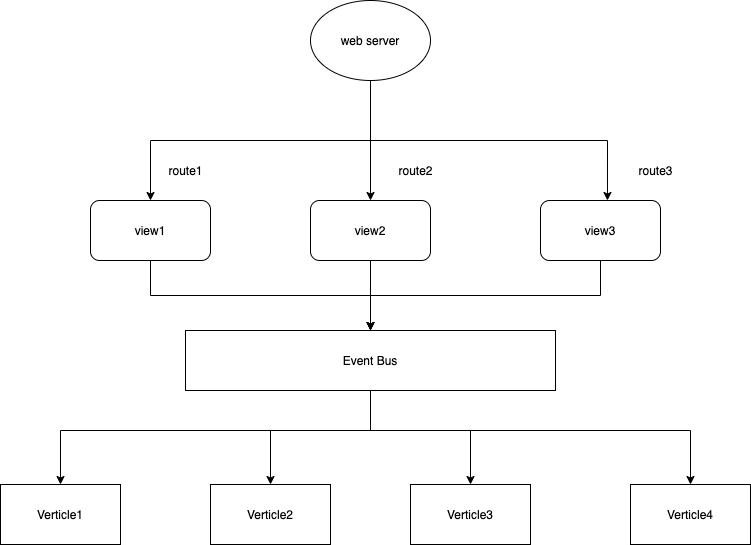

The diagram above was exported from draw.io. Its source (the exported page's mxGraphModel, read from the mxfile embedded in the PNG):
<mxGraphModel dx="946" dy="629" grid="1" gridSize="10" guides="1" tooltips="1" connect="1" arrows="1" fold="1" page="1" pageScale="1" pageWidth="827" pageHeight="1169" math="0" shadow="0">
  <root>
    <mxCell id="0" />
    <mxCell id="1" parent="0" />
    <mxCell id="l_WhM8R7umdnOFdxONrU-27" style="edgeStyle=orthogonalEdgeStyle;rounded=0;orthogonalLoop=1;jettySize=auto;html=1;" parent="1" source="l_WhM8R7umdnOFdxONrU-1" target="l_WhM8R7umdnOFdxONrU-5" edge="1">
      <mxGeometry relative="1" as="geometry" />
    </mxCell>
    <mxCell id="l_WhM8R7umdnOFdxONrU-1" value="view1" style="rounded=1;whiteSpace=wrap;html=1;" parent="1" vertex="1">
      <mxGeometry x="120" y="270" width="120" height="60" as="geometry" />
    </mxCell>
    <mxCell id="l_WhM8R7umdnOFdxONrU-30" style="edgeStyle=orthogonalEdgeStyle;rounded=0;orthogonalLoop=1;jettySize=auto;html=1;" parent="1" source="l_WhM8R7umdnOFdxONrU-5" target="l_WhM8R7umdnOFdxONrU-7" edge="1">
      <mxGeometry relative="1" as="geometry">
        <Array as="points">
          <mxPoint x="400" y="500" />
          <mxPoint x="300" y="500" />
        </Array>
      </mxGeometry>
    </mxCell>
    <mxCell id="l_WhM8R7umdnOFdxONrU-31" style="edgeStyle=orthogonalEdgeStyle;rounded=0;orthogonalLoop=1;jettySize=auto;html=1;entryX=0.5;entryY=0;entryDx=0;entryDy=0;" parent="1" source="l_WhM8R7umdnOFdxONrU-5" target="l_WhM8R7umdnOFdxONrU-8" edge="1">
      <mxGeometry relative="1" as="geometry">
        <Array as="points">
          <mxPoint x="400" y="500" />
          <mxPoint x="500" y="500" />
        </Array>
      </mxGeometry>
    </mxCell>
    <mxCell id="l_WhM8R7umdnOFdxONrU-32" style="edgeStyle=orthogonalEdgeStyle;rounded=0;orthogonalLoop=1;jettySize=auto;html=1;" parent="1" source="l_WhM8R7umdnOFdxONrU-5" target="l_WhM8R7umdnOFdxONrU-6" edge="1">
      <mxGeometry relative="1" as="geometry">
        <Array as="points">
          <mxPoint x="400" y="500" />
          <mxPoint x="90" y="500" />
        </Array>
      </mxGeometry>
    </mxCell>
    <mxCell id="l_WhM8R7umdnOFdxONrU-33" style="edgeStyle=orthogonalEdgeStyle;rounded=0;orthogonalLoop=1;jettySize=auto;html=1;entryX=0.5;entryY=0;entryDx=0;entryDy=0;" parent="1" source="l_WhM8R7umdnOFdxONrU-5" target="l_WhM8R7umdnOFdxONrU-9" edge="1">
      <mxGeometry relative="1" as="geometry">
        <Array as="points">
          <mxPoint x="400" y="500" />
          <mxPoint x="720" y="500" />
        </Array>
      </mxGeometry>
    </mxCell>
    <mxCell id="l_WhM8R7umdnOFdxONrU-5" value="Event Bus" style="rounded=0;whiteSpace=wrap;html=1;" parent="1" vertex="1">
      <mxGeometry x="215" y="400" width="370" height="60" as="geometry" />
    </mxCell>
    <mxCell id="l_WhM8R7umdnOFdxONrU-6" value="Verticle1" style="rounded=0;whiteSpace=wrap;html=1;" parent="1" vertex="1">
      <mxGeometry x="30" y="554" width="120" height="60" as="geometry" />
    </mxCell>
    <mxCell id="l_WhM8R7umdnOFdxONrU-7" value="Verticle2" style="rounded=0;whiteSpace=wrap;html=1;" parent="1" vertex="1">
      <mxGeometry x="240" y="554" width="120" height="60" as="geometry" />
    </mxCell>
    <mxCell id="l_WhM8R7umdnOFdxONrU-8" value="Verticle3" style="rounded=0;whiteSpace=wrap;html=1;" parent="1" vertex="1">
      <mxGeometry x="440" y="554" width="120" height="60" as="geometry" />
    </mxCell>
    <mxCell id="l_WhM8R7umdnOFdxONrU-9" value="Verticle4" style="rounded=0;whiteSpace=wrap;html=1;" parent="1" vertex="1">
      <mxGeometry x="660" y="554" width="120" height="60" as="geometry" />
    </mxCell>
    <mxCell id="l_WhM8R7umdnOFdxONrU-15" style="edgeStyle=orthogonalEdgeStyle;rounded=0;orthogonalLoop=1;jettySize=auto;html=1;" parent="1" source="l_WhM8R7umdnOFdxONrU-10" target="l_WhM8R7umdnOFdxONrU-11" edge="1">
      <mxGeometry relative="1" as="geometry">
        <Array as="points">
          <mxPoint x="400" y="270" />
        </Array>
      </mxGeometry>
    </mxCell>
    <mxCell id="l_WhM8R7umdnOFdxONrU-17" style="edgeStyle=orthogonalEdgeStyle;rounded=0;orthogonalLoop=1;jettySize=auto;html=1;entryX=0.558;entryY=0;entryDx=0;entryDy=0;entryPerimeter=0;" parent="1" target="l_WhM8R7umdnOFdxONrU-12" edge="1">
      <mxGeometry relative="1" as="geometry">
        <mxPoint x="400" y="210" as="sourcePoint" />
      </mxGeometry>
    </mxCell>
    <mxCell id="l_WhM8R7umdnOFdxONrU-22" style="edgeStyle=orthogonalEdgeStyle;rounded=0;orthogonalLoop=1;jettySize=auto;html=1;entryX=0.5;entryY=0;entryDx=0;entryDy=0;" parent="1" source="l_WhM8R7umdnOFdxONrU-10" target="l_WhM8R7umdnOFdxONrU-1" edge="1">
      <mxGeometry relative="1" as="geometry">
        <Array as="points">
          <mxPoint x="400" y="210" />
          <mxPoint x="180" y="210" />
        </Array>
      </mxGeometry>
    </mxCell>
    <mxCell id="l_WhM8R7umdnOFdxONrU-10" value="web server" style="ellipse;whiteSpace=wrap;html=1;" parent="1" vertex="1">
      <mxGeometry x="340" y="70" width="120" height="80" as="geometry" />
    </mxCell>
    <mxCell id="l_WhM8R7umdnOFdxONrU-28" style="edgeStyle=orthogonalEdgeStyle;rounded=0;orthogonalLoop=1;jettySize=auto;html=1;entryX=0.5;entryY=0;entryDx=0;entryDy=0;" parent="1" source="l_WhM8R7umdnOFdxONrU-11" target="l_WhM8R7umdnOFdxONrU-5" edge="1">
      <mxGeometry relative="1" as="geometry" />
    </mxCell>
    <mxCell id="l_WhM8R7umdnOFdxONrU-11" value="view2" style="rounded=1;whiteSpace=wrap;html=1;" parent="1" vertex="1">
      <mxGeometry x="340" y="270" width="120" height="60" as="geometry" />
    </mxCell>
    <mxCell id="l_WhM8R7umdnOFdxONrU-29" style="edgeStyle=orthogonalEdgeStyle;rounded=0;orthogonalLoop=1;jettySize=auto;html=1;entryX=0.5;entryY=0;entryDx=0;entryDy=0;" parent="1" source="l_WhM8R7umdnOFdxONrU-12" target="l_WhM8R7umdnOFdxONrU-5" edge="1">
      <mxGeometry relative="1" as="geometry" />
    </mxCell>
    <mxCell id="l_WhM8R7umdnOFdxONrU-12" value="view3" style="rounded=1;whiteSpace=wrap;html=1;" parent="1" vertex="1">
      <mxGeometry x="570" y="270" width="120" height="60" as="geometry" />
    </mxCell>
    <mxCell id="l_WhM8R7umdnOFdxONrU-24" value="route1" style="text;html=1;align=center;verticalAlign=middle;resizable=0;points=[];autosize=1;" parent="1" vertex="1">
      <mxGeometry x="190" y="230" width="50" height="20" as="geometry" />
    </mxCell>
    <mxCell id="l_WhM8R7umdnOFdxONrU-25" value="route2" style="text;html=1;align=center;verticalAlign=middle;resizable=0;points=[];autosize=1;" parent="1" vertex="1">
      <mxGeometry x="420" y="230" width="50" height="20" as="geometry" />
    </mxCell>
    <mxCell id="l_WhM8R7umdnOFdxONrU-26" value="route3" style="text;html=1;align=center;verticalAlign=middle;resizable=0;points=[];autosize=1;" parent="1" vertex="1">
      <mxGeometry x="660" y="230" width="50" height="20" as="geometry" />
    </mxCell>
  </root>
</mxGraphModel>